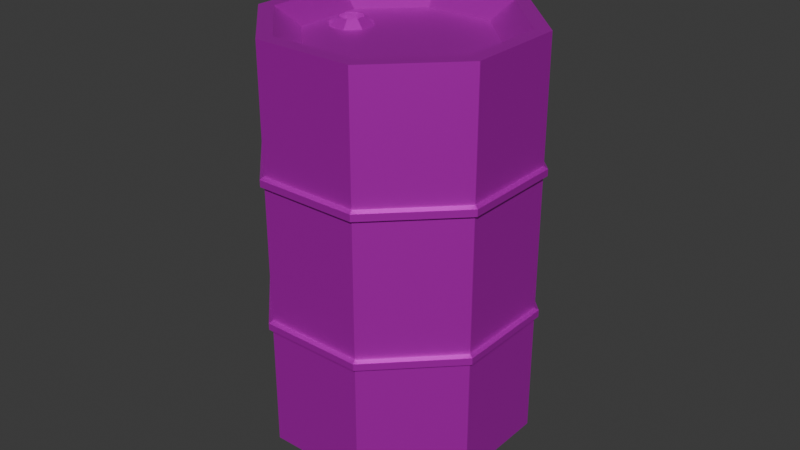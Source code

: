 # Source: ExplosiveBarrelFix.blend  (saved by Blender 4.3.34; exported with 4.5.12 LTS)
import bpy
from mathutils import Matrix  # noqa: F401  (used for matrix-valued properties, if any)

bpy.ops.wm.read_factory_settings(use_empty=True)
scene = bpy.context.scene
scene.name = 'Scene'

# ---- collections
col_collection = bpy.data.collections.new('Collection'); scene.collection.children.link(col_collection)

# ---- images (referenced by path relative to the original .blend; pixels are not part of the script)
import os
ASSET_DIR = os.environ.get("B2B_ASSET_DIR", "")  # directory of the original .blend (textures are referenced by path, not embedded)
HERE = os.path.dirname(os.path.abspath(__file__))  # packed textures are extracted next to this script under _unpacked/

def load_image(name, relpath, width, height, colorspace="sRGB"):
    """Load a texture the original file referenced (path relative to the .blend, or extracted next to this script)."""
    p = next((c for c in (os.path.join(HERE, relpath), os.path.join(ASSET_DIR, relpath)) if relpath and os.path.exists(c)), "")
    if p:
        img = bpy.data.images.load(p, check_existing=True)
        img.name = name
    else:  # same state as the original file: an image datablock whose file is absent (Cycles renders it pink)
        img = bpy.data.images.new(name, width, height)
        img.source = "FILE"
        img.filepath = "//" + (relpath or name)
    img.colorspace_settings.name = colorspace
    return img
img_explosivebarrelmetal_png = load_image('ExplosiveBarrelMetal.png', 'ExplosiveBarrelMetal.png', 1024, 1024, 'sRGB')

# ---- materials (node trees are filled in below, after node groups)
mat_toxicbarrelmat = bpy.data.materials.new('ToxicBarrelMat')
mat_toxicbarrelmat.use_backface_culling = True

# ---- material node trees
mat_toxicbarrelmat.use_nodes = True; mat_toxicbarrelmat.node_tree.nodes.clear()
_N = mat_toxicbarrelmat.node_tree.nodes; _L = mat_toxicbarrelmat.node_tree.links
n0 = _N.new('ShaderNodeBsdfPrincipled'); n0.name = 'Principled BSDF'; n0.location = (10, 300)
n0.inputs[1].default_value = 0.747
n0.inputs[2].default_value = 0.4109
n1 = _N.new('ShaderNodeOutputMaterial'); n1.name = 'Material Output'; n1.location = (300, 300)
n2 = _N.new('ShaderNodeTexImage'); n2.name = 'Image Texture'; n2.location = (-280, 271)
n2.image = img_explosivebarrelmetal_png
n2.interpolation = 'Closest'
_L.new(n0.outputs[0], n1.inputs[0])
_L.new(n2.outputs[0], n0.inputs[0])
n1.is_active_output = True

# ---- world
world_world = bpy.data.worlds.new('World'); scene.world = world_world
world_world.use_nodes = True; world_world.node_tree.nodes.clear()
_N = world_world.node_tree.nodes; _L = world_world.node_tree.links
n0 = _N.new('ShaderNodeOutputWorld'); n0.name = 'World Output'; n0.location = (300, 300)
n1 = _N.new('ShaderNodeBackground'); n1.name = 'Background'; n1.location = (10, 300)
n1.inputs[0].default_value = (0.05088, 0.05088, 0.05088, 1.0)
_L.new(n1.outputs[0], n0.inputs[0])
n0.is_active_output = True
world_world.color = (0.05088, 0.05088, 0.05088)
world_world.sun_shadow_jitter_overblur = 0.0

# ---- meshes
me_cylinder_002 = bpy.data.meshes.new('Cylinder.002')
me_cylinder_002.from_pydata([(0.0, 0.8864, 2.0), (0.6268, 0.6268, 2.0), (0.8864, 0.0, 2.0), (0.6268, -0.6268, 2.0), (0.0, -0.8864, 2.0), (-0.6268, -0.6268, 2.0), (-0.8864, 0.0, 2.0), (-0.6268, 0.6268, 2.0), (0.0, 1.0, 1.333), (0.7071, 0.7071, 1.333), (1.0, 0.0, 1.333), (0.7071, -0.7071, 1.333), (0.0, -1.0, 1.333), (-0.7071, -0.7071, 1.333), (-1.0, 0.0, 1.333), (-0.7071, 0.7071, 1.333), (0.0, 1.0, 1.389), (0.7071, 0.7071, 1.389), (1.0, 0.0, 1.389), (0.7071, -0.7071, 1.389), (0.0, -1.0, 1.389), (-0.7071, -0.7071, 1.389), (-1.0, 0.0, 1.389), (-0.7071, 0.7071, 1.389), (0.7283, 0.7283, 1.378), (0.7283, 0.7283, 1.343), (1.03, -4.158e-10, 1.378), (1.03, -4.158e-10, 1.343), (0.7283, -0.7283, 1.378), (0.7283, -0.7283, 1.343), (-3.808e-10, -1.03, 1.378), (-3.808e-10, -1.03, 1.343), (-0.7283, -0.7283, 1.378), (-0.7283, -0.7283, 1.343), (-1.03, -4.158e-10, 1.378), (-1.03, -4.158e-10, 1.343), (-0.7283, 0.7283, 1.378), (-0.7283, 0.7283, 1.343), (-3.808e-10, 1.03, 1.343), (-3.808e-10, 1.03, 1.378), (0.7071, 0.7071, 2.0), (0.0, 1.0, 2.0), (1.0, 0.0, 2.0), (0.7071, -0.7071, 2.0), (0.0, -1.0, 2.0), (-0.7071, -0.7071, 2.0), (-1.0, 0.0, 2.0), (-0.7071, 0.7071, 2.0), (-0.3278, 0.2268, 1.954), (-0.3922, 0.2535, 1.954), (-0.3012, 0.1625, 1.954), (-0.3278, 0.09808, 1.954), (-0.3922, 0.07142, 1.954), (-0.4566, 0.09808, 1.954), (-0.4832, 0.1625, 1.954), (-0.4566, 0.2268, 1.954), (0.4902, 0.4902, 1.918), (-2.356e-08, 0.6932, 1.918), (0.6932, 2.599e-08, 1.918), (0.4902, -0.4902, 1.918), (2.927e-08, -0.6932, 1.918), (-0.4902, -0.4902, 1.918), (-0.6932, -2.684e-08, 1.918), (-0.4902, 0.4902, 1.918), (-0.2747, 0.28, 1.918), (-0.3922, 0.3286, 1.918), (-0.226, 0.1625, 1.918), (-0.2747, 0.04495, 1.918), (-0.3922, -0.003722, 1.918), (-0.5097, 0.04495, 1.918), (-0.5584, 0.1625, 1.918), (-0.5097, 0.28, 1.918), (-0.3278, 0.2268, 1.77), (-0.3922, 0.2535, 1.77), (-0.3012, 0.1625, 1.77), (-0.3278, 0.09808, 1.77), (-0.3922, 0.07142, 1.77), (-0.4566, 0.09808, 1.77), (-0.4832, 0.1625, 1.77), (-0.4566, 0.2268, 1.77), (0.0, 0.8864, -0.001882), (0.6268, 0.6268, -0.001882), (0.8864, 0.0, -0.001882), (0.6268, -0.6268, -0.001882), (0.0, -0.8864, -0.001882), (-0.6268, -0.6268, -0.001882), (-0.8864, 0.0, -0.001882), (-0.6268, 0.6268, -0.001882), (0.0, 1.0, 0.6648), (0.7071, 0.7071, 0.6648), (1.0, 0.0, 0.6648), (0.7071, -0.7071, 0.6648), (0.0, -1.0, 0.6648), (-0.7071, -0.7071, 0.6648), (-1.0, 0.0, 0.6648), (-0.7071, 0.7071, 0.6648), (0.0, 1.0, 0.6087), (0.7071, 0.7071, 0.6087), (1.0, 0.0, 0.6087), (0.7071, -0.7071, 0.6087), (0.0, -1.0, 0.6087), (-0.7071, -0.7071, 0.6087), (-1.0, 0.0, 0.6087), (-0.7071, 0.7071, 0.6087), (0.7283, 0.7283, 0.6205), (0.7283, 0.7283, 0.6548), (1.03, -4.158e-10, 0.6205), (1.03, -4.158e-10, 0.6548), (0.7283, -0.7283, 0.6205), (0.7283, -0.7283, 0.6548), (-3.808e-10, -1.03, 0.6205), (-3.808e-10, -1.03, 0.6548), (-0.7283, -0.7283, 0.6205), (-0.7283, -0.7283, 0.6548), (-1.03, -4.158e-10, 0.6205), (-1.03, -4.158e-10, 0.6548), (-0.7283, 0.7283, 0.6205), (-0.7283, 0.7283, 0.6548), (-3.808e-10, 1.03, 0.6548), (-3.808e-10, 1.03, 0.6205), (0.7071, 0.7071, -0.001882), (0.0, 1.0, -0.001882), (1.0, 0.0, -0.001882), (0.7071, -0.7071, -0.001882), (0.0, -1.0, -0.001882), (-0.7071, -0.7071, -0.001882), (-1.0, 0.0, -0.001882), (-0.7071, 0.7071, -0.001882), (-0.3278, 0.2268, 0.0443), (-0.3922, 0.2535, 0.0443), (-0.3012, 0.1625, 0.0443), (-0.3278, 0.09808, 0.0443), (-0.3922, 0.07142, 0.0443), (-0.4566, 0.09808, 0.0443), (-0.4832, 0.1625, 0.0443), (-0.4566, 0.2268, 0.0443), (0.4902, 0.4902, 0.0799), (-2.356e-08, 0.6932, 0.0799), (0.6932, 2.599e-08, 0.0799), (0.4902, -0.4902, 0.0799), (2.927e-08, -0.6932, 0.0799), (-0.4902, -0.4902, 0.0799), (-0.6932, -2.684e-08, 0.0799), (-0.4902, 0.4902, 0.0799), (-0.2747, 0.28, 0.0799), (-0.3922, 0.3286, 0.0799), (-0.226, 0.1625, 0.0799), (-0.2747, 0.04495, 0.0799), (-0.3922, -0.003722, 0.0799), (-0.5097, 0.04495, 0.0799), (-0.5584, 0.1625, 0.0799), (-0.5097, 0.28, 0.0799), (-0.3278, 0.2268, 0.2282), (-0.3922, 0.2535, 0.2282), (-0.3012, 0.1625, 0.2282), (-0.3278, 0.09808, 0.2282), (-0.3922, 0.07142, 0.2282), (-0.4566, 0.09808, 0.2282), (-0.4832, 0.1625, 0.2282), (-0.4566, 0.2268, 0.2282)], [], [(16, 41, 40, 17), (17, 40, 42, 18), (18, 42, 43, 19), (19, 43, 44, 20), (20, 44, 45, 21), (21, 45, 46, 22), (0, 7, 63, 57), (22, 46, 47, 23), (23, 47, 41, 16), (19, 20, 30, 28), (8, 15, 37, 38), (15, 8, 88, 95), (88, 8, 9, 89), (94, 14, 15, 95), (20, 21, 32, 30), (12, 13, 93, 92), (91, 11, 12, 92), (93, 13, 14, 94), (10, 9, 25, 27), (10, 11, 91, 90), (21, 22, 34, 32), (22, 23, 36, 34), (11, 10, 27, 29), (23, 16, 39, 36), (12, 11, 29, 31), (37, 36, 39, 38), (35, 34, 36, 37), (33, 32, 34, 35), (31, 30, 32, 33), (29, 28, 30, 31), (27, 26, 28, 29), (25, 24, 26, 27), (38, 39, 24, 25), (9, 8, 38, 25), (18, 19, 28, 26), (15, 14, 35, 37), (17, 18, 26, 24), (16, 17, 24, 39), (14, 13, 33, 35), (13, 12, 31, 33), (0, 1, 40, 41), (1, 2, 42, 40), (2, 3, 43, 42), (3, 4, 44, 43), (4, 5, 45, 44), (5, 6, 46, 45), (6, 7, 47, 46), (7, 0, 41, 47), (49, 55, 79, 73), (6, 5, 61, 62), (4, 3, 59, 60), (2, 1, 56, 58), (7, 6, 62, 63), (5, 4, 60, 61), (3, 2, 58, 59), (1, 0, 57, 56), (65, 64, 56, 57), (64, 66, 58, 56), (66, 67, 59, 58), (67, 68, 60, 59), (68, 69, 61, 60), (69, 70, 62, 61), (70, 71, 63, 62), (71, 65, 57, 63), (49, 48, 64, 65), (48, 50, 66, 64), (50, 51, 67, 66), (51, 52, 68, 67), (52, 53, 69, 68), (53, 54, 70, 69), (54, 55, 71, 70), (55, 49, 65, 71), (72, 73, 79, 78, 77, 76, 75, 74), (54, 53, 77, 78), (52, 51, 75, 76), (50, 48, 72, 74), (55, 54, 78, 79), (53, 52, 76, 77), (51, 50, 74, 75), (48, 49, 73, 72), (96, 97, 120, 121), (97, 98, 122, 120), (98, 99, 123, 122), (99, 100, 124, 123), (100, 101, 125, 124), (101, 102, 126, 125), (80, 137, 143, 87), (102, 103, 127, 126), (103, 96, 121, 127), (99, 108, 110, 100), (88, 118, 117, 95), (100, 110, 112, 101), (90, 107, 105, 89), (101, 112, 114, 102), (102, 114, 116, 103), (91, 109, 107, 90), (103, 116, 119, 96), (92, 111, 109, 91), (117, 118, 119, 116), (115, 117, 116, 114), (113, 115, 114, 112), (111, 113, 112, 110), (109, 111, 110, 108), (107, 109, 108, 106), (105, 107, 106, 104), (118, 105, 104, 119), (89, 105, 118, 88), (98, 106, 108, 99), (95, 117, 115, 94), (97, 104, 106, 98), (96, 119, 104, 97), (94, 115, 113, 93), (93, 113, 111, 92), (80, 121, 120, 81), (81, 120, 122, 82), (82, 122, 123, 83), (83, 123, 124, 84), (84, 124, 125, 85), (85, 125, 126, 86), (86, 126, 127, 87), (87, 127, 121, 80), (129, 153, 159, 135), (86, 142, 141, 85), (84, 140, 139, 83), (82, 138, 136, 81), (87, 143, 142, 86), (85, 141, 140, 84), (83, 139, 138, 82), (81, 136, 137, 80), (145, 137, 136, 144), (144, 136, 138, 146), (146, 138, 139, 147), (147, 139, 140, 148), (148, 140, 141, 149), (149, 141, 142, 150), (150, 142, 143, 151), (151, 143, 137, 145), (129, 145, 144, 128), (128, 144, 146, 130), (130, 146, 147, 131), (131, 147, 148, 132), (132, 148, 149, 133), (133, 149, 150, 134), (134, 150, 151, 135), (135, 151, 145, 129), (152, 154, 155, 156, 157, 158, 159, 153), (134, 158, 157, 133), (132, 156, 155, 131), (130, 154, 152, 128), (135, 159, 158, 134), (133, 157, 156, 132), (131, 155, 154, 130), (128, 152, 153, 129), (9, 10, 90, 89)])
_uv = me_cylinder_002.uv_layers.new(name='UVMap')
_uv.uv.foreach_set('vector', [0.5, 0.6779, 0.5, 0.9853, 0.8433, 0.9853, 0.8433, 0.6779, 0.8433, 0.6779, 0.8433, 0.9853, 0.5, 0.9853, 0.5, 0.6779, 0.5, 0.6779, 0.5, 0.9853, 0.1567, 0.9853, 0.1567, 0.6779, 0.8433, 0.6779, 0.8433, 0.9853, 0.5, 0.9853, 0.5, 0.6779, 0.5, 0.6779, 0.5, 0.9853, 0.1567, 0.9853, 0.1567, 0.6779, 0.1567, 0.6779, 0.1567, 0.9853, 0.5, 0.9853, 0.5, 0.6779, 0.9312, 0.731, 0.8052, 0.8825, 0.7389, 0.8495, 0.8374, 0.731, 0.5, 0.6779, 0.5, 0.9853, 0.8433, 0.9853, 0.8433, 0.6779, 0.1567, 0.6779, 0.1567, 0.9853, 0.5, 0.9853, 0.5, 0.6779, 0.8433, 0.1567, 0.5, 0.01456, 0.5, 0.0, 0.8536, 0.1464, 0.5, 0.9854, 0.1567, 0.8433, 0.1464, 0.8536, 0.5, 1.0, 0.1592, 0.6403, 0.4975, 0.6403, 0.4975, 0.3204, 0.1592, 0.3204, 0.4975, 0.3204, 0.4975, 0.6403, 0.8359, 0.6403, 0.8359, 0.3204, 0.4975, 0.3204, 0.4975, 0.6403, 0.8359, 0.6403, 0.8359, 0.3204, 0.5, 0.01456, 0.1567, 0.1567, 0.1464, 0.1464, 0.5, 0.0, 0.4975, 0.6403, 0.1592, 0.6403, 0.1592, 0.3204, 0.4975, 0.3204, 0.8359, 0.3204, 0.8359, 0.6403, 0.4975, 0.6403, 0.4975, 0.3204, 0.1592, 0.3204, 0.1592, 0.6403, 0.4975, 0.6403, 0.4975, 0.3204, 0.9854, 0.5, 0.8433, 0.8433, 0.8536, 0.8536, 1.0, 0.5, 0.4975, 0.6403, 0.1592, 0.6403, 0.1592, 0.3204, 0.4975, 0.3204, 0.1567, 0.1567, 0.01456, 0.5, 0.0, 0.5, 0.1464, 0.1464, 0.01456, 0.5, 0.1567, 0.8433, 0.1464, 0.8536, 0.0, 0.5, 0.8433, 0.1567, 0.9854, 0.5, 1.0, 0.5, 0.8536, 0.1464, 0.1567, 0.8433, 0.5, 0.9854, 0.5, 1.0, 0.1464, 0.8536, 0.5, 0.01456, 0.8433, 0.1567, 0.8536, 0.1464, 0.5, 0.0, 0.1464, 0.6666, 0.1464, 0.6832, 0.5, 0.6832, 0.5, 0.6666, 0.5, 0.6666, 0.5, 0.6832, 0.8536, 0.6832, 0.8536, 0.6666, 0.1464, 0.6666, 0.1464, 0.6832, 0.5, 0.6832, 0.5, 0.6666, 0.5, 0.6666, 0.5, 0.6832, 0.1464, 0.6832, 0.1464, 0.6666, 0.8536, 0.6666, 0.8536, 0.6832, 0.5, 0.6832, 0.5, 0.6666, 0.5, 0.6666, 0.5, 0.6832, 0.1464, 0.6832, 0.1464, 0.6666, 0.8536, 0.6666, 0.8536, 0.6832, 0.5, 0.6832, 0.5, 0.6666, 0.5, 0.6666, 0.5, 0.6832, 0.8536, 0.6832, 0.8536, 0.6666, 0.8433, 0.8433, 0.5, 0.9854, 0.5, 1.0, 0.8536, 0.8536, 0.9854, 0.5, 0.8433, 0.1567, 0.8536, 0.1464, 1.0, 0.5, 0.1567, 0.8433, 0.01456, 0.5, 0.0, 0.5, 0.1464, 0.8536, 0.8433, 0.8433, 0.9854, 0.5, 1.0, 0.5, 0.8536, 0.8536, 0.5, 0.9854, 0.8433, 0.8433, 0.8536, 0.8536, 0.5, 1.0, 0.01456, 0.5, 0.1567, 0.1567, 0.1464, 0.1464, 0.0, 0.5, 0.1567, 0.1567, 0.5, 0.01456, 0.5, 0.0, 0.1464, 0.1464, 0.9294, 0.2814, 0.8034, 0.1112, 0.8424, 0.08941, 0.9845, 0.2814, 0.8034, 0.1112, 0.4991, 0.04074, 0.4991, 0.00989, 0.8424, 0.08941, 0.4991, 0.04074, 0.1948, 0.1112, 0.1558, 0.08941, 0.4991, 0.00989, 0.1948, 0.1112, 0.06882, 0.2814, 0.01366, 0.2814, 0.1558, 0.08941, 0.07062, 0.731, 0.1966, 0.8825, 0.1576, 0.902, 0.01546, 0.731, 0.1966, 0.8825, 0.5009, 0.9453, 0.5009, 0.9728, 0.1576, 0.902, 0.5009, 0.9453, 0.8052, 0.8825, 0.8442, 0.902, 0.5009, 0.9728, 0.8052, 0.8825, 0.9312, 0.731, 0.9863, 0.731, 0.8442, 0.902, 0.5361, 0.7183, 0.5122, 0.7422, 0.5122, 0.7422, 0.5361, 0.7183, 0.5009, 0.9453, 0.1966, 0.8825, 0.2629, 0.8495, 0.5009, 0.8986, 0.06882, 0.2814, 0.1948, 0.1112, 0.2611, 0.1483, 0.1626, 0.2814, 0.4991, 0.04074, 0.8034, 0.1112, 0.7371, 0.1483, 0.4991, 0.09318, 0.8052, 0.8825, 0.5009, 0.9453, 0.5009, 0.8986, 0.7389, 0.8495, 0.1966, 0.8825, 0.07062, 0.731, 0.1644, 0.731, 0.2629, 0.8495, 0.1948, 0.1112, 0.4991, 0.04074, 0.4991, 0.09318, 0.2611, 0.1483, 0.8034, 0.1112, 0.9294, 0.2814, 0.8356, 0.2814, 0.7371, 0.1483, 0.7936, 0.159, 0.7158, 0.159, 0.3328, 0.003205, 0.6573, 0.003205, 0.7158, 0.159, 0.6608, 0.1878, 0.1034, 0.1232, 0.3328, 0.003205, 0.6608, 0.1878, 0.6608, 0.2285, 0.1034, 0.293, 0.1034, 0.1232, 0.6157, 0.6946, 0.6593, 0.7383, 0.3554, 0.9747, 0.1732, 0.7926, 0.6593, 0.7383, 0.7211, 0.7383, 0.6129, 0.9747, 0.3554, 0.9747, 0.7211, 0.7383, 0.7647, 0.6946, 0.795, 0.7926, 0.6129, 0.9747, 0.8486, 0.2285, 0.8486, 0.1878, 0.8868, 0.1232, 0.8868, 0.293, 0.8486, 0.1878, 0.7936, 0.159, 0.6573, 0.003205, 0.8868, 0.1232, 0.5408, 0.723, 0.5408, 0.6892, 0.5745, 0.6752, 0.5745, 0.7369, 0.5408, 0.6892, 0.5169, 0.6652, 0.5309, 0.6315, 0.5745, 0.6752, 0.5169, 0.6652, 0.4831, 0.6652, 0.4691, 0.6315, 0.5309, 0.6315, 0.4831, 0.6652, 0.4592, 0.6892, 0.4255, 0.6752, 0.4691, 0.6315, 0.4592, 0.6892, 0.4592, 0.723, 0.4255, 0.7369, 0.4255, 0.6752, 0.4592, 0.723, 0.4831, 0.7469, 0.4691, 0.7806, 0.4255, 0.7369, 0.4831, 0.7469, 0.5169, 0.7469, 0.5309, 0.7806, 0.4691, 0.7806, 0.5169, 0.7469, 0.5408, 0.723, 0.5745, 0.7369, 0.5309, 0.7806, 0.5408, 0.6892, 0.5408, 0.723, 0.5169, 0.7469, 0.4831, 0.7469, 0.4592, 0.723, 0.4592, 0.6892, 0.4831, 0.6652, 0.5169, 0.6652, 0.4878, 0.7422, 0.4639, 0.7183, 0.4639, 0.7183, 0.4878, 0.7422, 0.4056, 0.6356, 0.4295, 0.6116, 0.4295, 0.6116, 0.4056, 0.6356, 0.5705, 0.6116, 0.5944, 0.6356, 0.5944, 0.6356, 0.5705, 0.6116, 0.5169, 0.7232, 0.4831, 0.7232, 0.4831, 0.7232, 0.5169, 0.7232, 0.4246, 0.723, 0.4246, 0.6892, 0.4246, 0.6892, 0.4246, 0.723, 0.4831, 0.5724, 0.5169, 0.5724, 0.5169, 0.5724, 0.4831, 0.5724, 0.5754, 0.6892, 0.5754, 0.723, 0.5754, 0.723, 0.5754, 0.6892, 0.5, 0.6779, 0.8433, 0.6779, 0.8433, 0.9853, 0.5, 0.9853, 0.8433, 0.6779, 0.5, 0.6779, 0.5, 0.9853, 0.8433, 0.9853, 0.5, 0.6779, 0.1567, 0.6779, 0.1567, 0.9853, 0.5, 0.9853, 0.8433, 0.6779, 0.5, 0.6779, 0.5, 0.9853, 0.8433, 0.9853, 0.5, 0.6779, 0.1567, 0.6779, 0.1567, 0.9853, 0.5, 0.9853, 0.1567, 0.6779, 0.5, 0.6779, 0.5, 0.9853, 0.1567, 0.9853, 0.9312, 0.731, 0.8374, 0.731, 0.7389, 0.8495, 0.8052, 0.8825, 0.5, 0.6779, 0.8433, 0.6779, 0.8433, 0.9853, 0.5, 0.9853, 0.1567, 0.6779, 0.5, 0.6779, 0.5, 0.9853, 0.1567, 0.9853, 0.8433, 0.1567, 0.8536, 0.1464, 0.5, 0.0, 0.5, 0.01456, 0.5, 0.9854, 0.5, 1.0, 0.1464, 0.8536, 0.1567, 0.8433, 0.5, 0.01456, 0.5, 0.0, 0.1464, 0.1464, 0.1567, 0.1567, 0.9854, 0.5, 1.0, 0.5, 0.8536, 0.8536, 0.8433, 0.8433, 0.1567, 0.1567, 0.1464, 0.1464, 0.0, 0.5, 0.01456, 0.5, 0.01456, 0.5, 0.0, 0.5, 0.1464, 0.8536, 0.1567, 0.8433, 0.8433, 0.1567, 0.8536, 0.1464, 1.0, 0.5, 0.9854, 0.5, 0.1567, 0.8433, 0.1464, 0.8536, 0.5, 1.0, 0.5, 0.9854, 0.5, 0.01456, 0.5, 0.0, 0.8536, 0.1464, 0.8433, 0.1567, 0.1464, 0.6666, 0.5, 0.6666, 0.5, 0.6832, 0.1464, 0.6832, 0.5, 0.6666, 0.8536, 0.6666, 0.8536, 0.6832, 0.5, 0.6832, 0.1464, 0.6666, 0.5, 0.6666, 0.5, 0.6832, 0.1464, 0.6832, 0.5, 0.6666, 0.1464, 0.6666, 0.1464, 0.6832, 0.5, 0.6832, 0.8536, 0.6666, 0.5, 0.6666, 0.5, 0.6832, 0.8536, 0.6832, 0.5, 0.6666, 0.1464, 0.6666, 0.1464, 0.6832, 0.5, 0.6832, 0.8536, 0.6666, 0.5, 0.6666, 0.5, 0.6832, 0.8536, 0.6832, 0.5, 0.6666, 0.8536, 0.6666, 0.8536, 0.6832, 0.5, 0.6832, 0.8433, 0.8433, 0.8536, 0.8536, 0.5, 1.0, 0.5, 0.9854, 0.9854, 0.5, 1.0, 0.5, 0.8536, 0.1464, 0.8433, 0.1567, 0.1567, 0.8433, 0.1464, 0.8536, 0.0, 0.5, 0.01456, 0.5, 0.8433, 0.8433, 0.8536, 0.8536, 1.0, 0.5, 0.9854, 0.5, 0.5, 0.9854, 0.5, 1.0, 0.8536, 0.8536, 0.8433, 0.8433, 0.01456, 0.5, 0.0, 0.5, 0.1464, 0.1464, 0.1567, 0.1567, 0.1567, 0.1567, 0.1464, 0.1464, 0.5, 0.0, 0.5, 0.01456, 0.9294, 0.2814, 0.9845, 0.2814, 0.8424, 0.08941, 0.8034, 0.1112, 0.8034, 0.1112, 0.8424, 0.08941, 0.4991, 0.00989, 0.4991, 0.04074, 0.4991, 0.04074, 0.4991, 0.00989, 0.1558, 0.08941, 0.1948, 0.1112, 0.1948, 0.1112, 0.1558, 0.08941, 0.01366, 0.2814, 0.06882, 0.2814, 0.07062, 0.731, 0.01546, 0.731, 0.1576, 0.902, 0.1966, 0.8825, 0.1966, 0.8825, 0.1576, 0.902, 0.5009, 0.9728, 0.5009, 0.9453, 0.5009, 0.9453, 0.5009, 0.9728, 0.8442, 0.902, 0.8052, 0.8825, 0.8052, 0.8825, 0.8442, 0.902, 0.9863, 0.731, 0.9312, 0.731, 0.5361, 0.7183, 0.5361, 0.7183, 0.5122, 0.7422, 0.5122, 0.7422, 0.5009, 0.9453, 0.5009, 0.8986, 0.2629, 0.8495, 0.1966, 0.8825, 0.06882, 0.2814, 0.1626, 0.2814, 0.2611, 0.1483, 0.1948, 0.1112, 0.4991, 0.04074, 0.4991, 0.09318, 0.7371, 0.1483, 0.8034, 0.1112, 0.8052, 0.8825, 0.7389, 0.8495, 0.5009, 0.8986, 0.5009, 0.9453, 0.1966, 0.8825, 0.2629, 0.8495, 0.1644, 0.731, 0.07062, 0.731, 0.1948, 0.1112, 0.2611, 0.1483, 0.4991, 0.09318, 0.4991, 0.04074, 0.8034, 0.1112, 0.7371, 0.1483, 0.8356, 0.2814, 0.9294, 0.2814, 0.7936, 0.159, 0.6573, 0.003205, 0.3328, 0.003205, 0.7158, 0.159, 0.7158, 0.159, 0.3328, 0.003205, 0.1034, 0.1232, 0.6608, 0.1878, 0.6608, 0.1878, 0.1034, 0.1232, 0.1034, 0.293, 0.6608, 0.2285, 0.6157, 0.6946, 0.1732, 0.7926, 0.3554, 0.9747, 0.6593, 0.7383, 0.6593, 0.7383, 0.3554, 0.9747, 0.6129, 0.9747, 0.7211, 0.7383, 0.7211, 0.7383, 0.6129, 0.9747, 0.795, 0.7926, 0.7647, 0.6946, 0.8486, 0.2285, 0.8868, 0.293, 0.8868, 0.1232, 0.8486, 0.1878, 0.8486, 0.1878, 0.8868, 0.1232, 0.6573, 0.003205, 0.7936, 0.159, 0.5408, 0.723, 0.5745, 0.7369, 0.5745, 0.6752, 0.5408, 0.6892, 0.5408, 0.6892, 0.5745, 0.6752, 0.5309, 0.6315, 0.5169, 0.6652, 0.5169, 0.6652, 0.5309, 0.6315, 0.4691, 0.6315, 0.4831, 0.6652, 0.4831, 0.6652, 0.4691, 0.6315, 0.4255, 0.6752, 0.4592, 0.6892, 0.4592, 0.6892, 0.4255, 0.6752, 0.4255, 0.7369, 0.4592, 0.723, 0.4592, 0.723, 0.4255, 0.7369, 0.4691, 0.7806, 0.4831, 0.7469, 0.4831, 0.7469, 0.4691, 0.7806, 0.5309, 0.7806, 0.5169, 0.7469, 0.5169, 0.7469, 0.5309, 0.7806, 0.5745, 0.7369, 0.5408, 0.723, 0.5408, 0.6892, 0.5169, 0.6652, 0.4831, 0.6652, 0.4592, 0.6892, 0.4592, 0.723, 0.4831, 0.7469, 0.5169, 0.7469, 0.5408, 0.723, 0.4878, 0.7422, 0.4878, 0.7422, 0.4639, 0.7183, 0.4639, 0.7183, 0.4056, 0.6356, 0.4056, 0.6356, 0.4295, 0.6116, 0.4295, 0.6116, 0.5705, 0.6116, 0.5705, 0.6116, 0.5944, 0.6356, 0.5944, 0.6356, 0.5169, 0.7232, 0.5169, 0.7232, 0.4831, 0.7232, 0.4831, 0.7232, 0.4246, 0.723, 0.4246, 0.723, 0.4246, 0.6892, 0.4246, 0.6892, 0.4831, 0.5724, 0.4831, 0.5724, 0.5169, 0.5724, 0.5169, 0.5724, 0.5754, 0.6892, 0.5754, 0.6892, 0.5754, 0.723, 0.5754, 0.723, 0.8359, 0.6403, 0.4975, 0.6403, 0.4975, 0.3204, 0.8359, 0.3204])
me_cylinder_002.materials.append(mat_toxicbarrelmat)
me_cylinder_002.update()

# ---- objects
ob_explosivebarrel = bpy.data.objects.new('ExplosiveBarrel', me_cylinder_002)

# ---- transforms, parenting, visibility, modifiers, constraints
ob_explosivebarrel.location = (0.0, 0.0, 0.8792)
ob_explosivebarrel.rotation_euler = (0.0, 0.0, 0.3927)
ob_explosivebarrel.scale = (0.29, 0.29, -0.44)

# ---- collection membership
col_collection.objects.link(ob_explosivebarrel)

# ---- scene / render settings (as saved in the file)
scene.frame_start = 1; scene.frame_end = 250; scene.frame_set(0)
scene.render.engine = 'CYCLES'
scene.render.fps = 30
scene.cycles.denoising_use_gpu = True
scene.cycles.samples = 64
scene.cycles.use_adaptive_sampling = False
bpy.context.view_layer.update()

# ---- added for rendering (the .blend has no active camera and no usable light): camera, sun
cam_auto = bpy.data.cameras.new('AutoCamera')
cam_auto.lens = 50.0
cam_auto.sensor_width = 36.0
cam_auto.clip_end = 1000.0
ob_auto_camera = bpy.data.objects.new('AutoCamera', cam_auto)
scene.collection.objects.link(ob_auto_camera)
ob_auto_camera.location = (1.30661, -1.56794, 1.48488)
ob_auto_camera.rotation_euler = (1.09748, -7.21219e-08, 0.694738)
scene.camera = ob_auto_camera
light_auto_sun = bpy.data.lights.new('AutoSun', 'SUN')
light_auto_sun.energy = 3.0
light_auto_sun.angle = 0.0523599
ob_auto_sun = bpy.data.objects.new('AutoSun', light_auto_sun)
scene.collection.objects.link(ob_auto_sun)
ob_auto_sun.rotation_euler = (0.872665, 0.174533, 0.523599)
bpy.context.view_layer.update()
